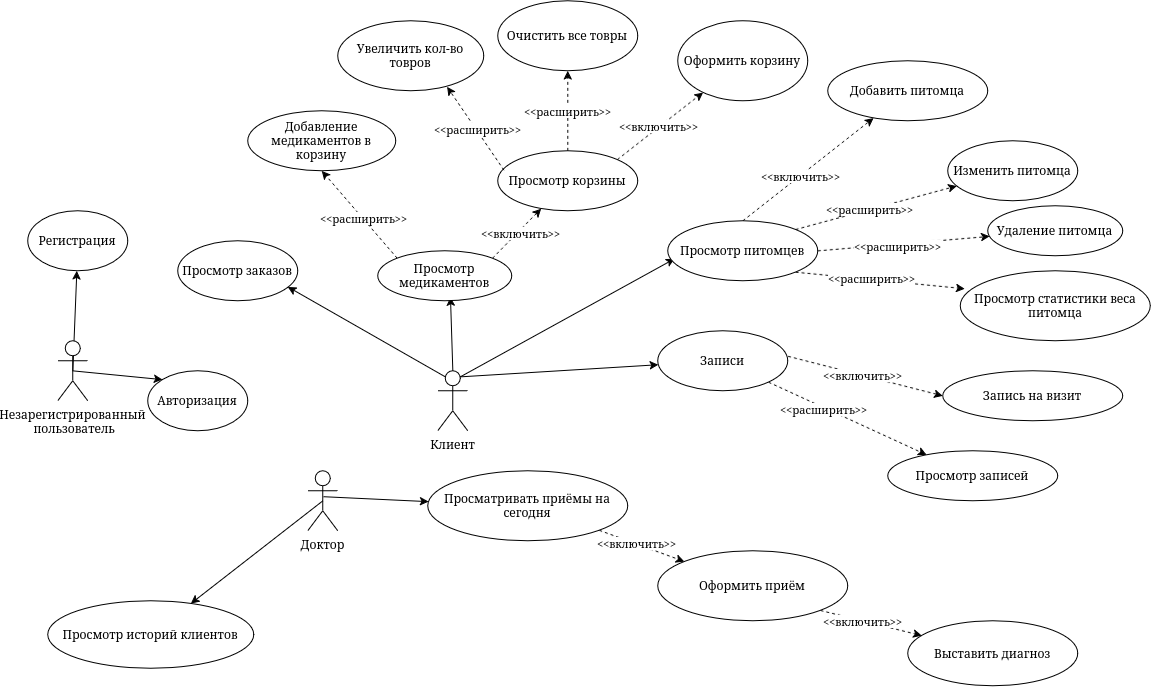

The diagram above was exported from draw.io. Its source (the exported page's mxGraphModel, read from the mxfile embedded in the PNG):
<mxGraphModel dx="1234" dy="806" grid="1" gridSize="10" guides="1" tooltips="1" connect="1" arrows="1" fold="1" page="1" pageScale="1" pageWidth="827" pageHeight="1169" math="0" shadow="0">
  <root>
    <mxCell id="0" />
    <mxCell id="1" parent="0" />
    <mxCell id="zj8MfFtGmjFxJhR6a5HF-70" edge="1" parent="1" source="zj8MfFtGmjFxJhR6a5HF-72" style="rounded=0;orthogonalLoop=1;jettySize=auto;html=1;exitX=0.5;exitY=0.5;exitDx=0;exitDy=0;exitPerimeter=0;" target="zj8MfFtGmjFxJhR6a5HF-73">
      <mxGeometry relative="1" as="geometry" />
    </mxCell>
    <mxCell id="zj8MfFtGmjFxJhR6a5HF-71" edge="1" parent="1" source="zj8MfFtGmjFxJhR6a5HF-72" style="rounded=0;orthogonalLoop=1;jettySize=auto;html=1;exitX=0.5;exitY=0.5;exitDx=0;exitDy=0;exitPerimeter=0;entryX=0;entryY=0;entryDx=0;entryDy=0;" target="zj8MfFtGmjFxJhR6a5HF-127">
      <mxGeometry relative="1" as="geometry" />
    </mxCell>
    <mxCell id="zj8MfFtGmjFxJhR6a5HF-72" parent="1" style="shape=umlActor;verticalLabelPosition=bottom;verticalAlign=top;html=1;" value="&lt;div&gt;Незарегистрированный&lt;/div&gt;&lt;div&gt;&amp;nbsp;пользователь&lt;/div&gt;" vertex="1">
      <mxGeometry height="60" width="30" x="348.33333333333337" y="505.34723917643237" as="geometry" />
    </mxCell>
    <mxCell id="zj8MfFtGmjFxJhR6a5HF-73" parent="1" style="ellipse;whiteSpace=wrap;html=1;" value="Регистрация" vertex="1">
      <mxGeometry height="60" width="100" x="318.33333333333337" y="375.34723917643237" as="geometry" />
    </mxCell>
    <mxCell id="zj8MfFtGmjFxJhR6a5HF-74" edge="1" parent="1" source="zj8MfFtGmjFxJhR6a5HF-77" style="rounded=0;orthogonalLoop=1;jettySize=auto;html=1;exitX=0.5;exitY=0;exitDx=0;exitDy=0;exitPerimeter=0;entryX=0.542;entryY=0.924;entryDx=0;entryDy=0;entryPerimeter=0;" target="zj8MfFtGmjFxJhR6a5HF-82">
      <mxGeometry relative="1" as="geometry">
        <mxPoint x="738.3333333333334" y="425.34723917643225" as="targetPoint" />
      </mxGeometry>
    </mxCell>
    <mxCell id="zj8MfFtGmjFxJhR6a5HF-75" edge="1" parent="1" source="zj8MfFtGmjFxJhR6a5HF-77" style="rounded=0;orthogonalLoop=1;jettySize=auto;html=1;exitX=0.75;exitY=0.1;exitDx=0;exitDy=0;exitPerimeter=0;entryX=0.045;entryY=0.632;entryDx=0;entryDy=0;entryPerimeter=0;" target="zj8MfFtGmjFxJhR6a5HF-102">
      <mxGeometry relative="1" as="geometry">
        <mxPoint x="828.3333333333334" y="525.3472391764324" as="targetPoint" />
      </mxGeometry>
    </mxCell>
    <mxCell id="zj8MfFtGmjFxJhR6a5HF-76" edge="1" parent="1" source="zj8MfFtGmjFxJhR6a5HF-77" style="rounded=0;orthogonalLoop=1;jettySize=auto;html=1;exitX=0.75;exitY=0.1;exitDx=0;exitDy=0;exitPerimeter=0;" target="zj8MfFtGmjFxJhR6a5HF-110" value="">
      <mxGeometry relative="1" as="geometry">
        <mxPoint x="878.3333333333334" y="625.3472391764324" as="targetPoint" />
      </mxGeometry>
    </mxCell>
    <mxCell id="zj8MfFtGmjFxJhR6a5HF-77" parent="1" style="shape=umlActor;verticalLabelPosition=bottom;verticalAlign=top;html=1;" value="Клиент" vertex="1">
      <mxGeometry height="60" width="30" x="728.3333333333334" y="535.3472391764324" as="geometry" />
    </mxCell>
    <mxCell id="zj8MfFtGmjFxJhR6a5HF-78" edge="1" parent="1" source="zj8MfFtGmjFxJhR6a5HF-82" style="rounded=0;orthogonalLoop=1;jettySize=auto;html=1;exitX=0;exitY=0;exitDx=0;exitDy=0;entryX=0.5;entryY=1;entryDx=0;entryDy=0;dashed=1;" target="zj8MfFtGmjFxJhR6a5HF-83">
      <mxGeometry relative="1" as="geometry" />
    </mxCell>
    <mxCell id="zj8MfFtGmjFxJhR6a5HF-79" connectable="0" parent="zj8MfFtGmjFxJhR6a5HF-78" style="edgeLabel;html=1;align=center;verticalAlign=middle;resizable=0;points=[];" value="&amp;lt;&amp;lt;расширить&amp;gt;&amp;gt;" vertex="1">
      <mxGeometry relative="1" x="-0.0871" as="geometry">
        <mxPoint as="offset" />
      </mxGeometry>
    </mxCell>
    <mxCell id="zj8MfFtGmjFxJhR6a5HF-80" edge="1" parent="1" source="zj8MfFtGmjFxJhR6a5HF-82" style="rounded=0;orthogonalLoop=1;jettySize=auto;html=1;exitX=1;exitY=0;exitDx=0;exitDy=0;dashed=1;" target="zj8MfFtGmjFxJhR6a5HF-88">
      <mxGeometry relative="1" as="geometry">
        <mxPoint x="828.3333333333334" y="375.34723917643237" as="targetPoint" />
      </mxGeometry>
    </mxCell>
    <mxCell id="zj8MfFtGmjFxJhR6a5HF-81" connectable="0" parent="zj8MfFtGmjFxJhR6a5HF-80" style="edgeLabel;html=1;align=center;verticalAlign=middle;resizable=0;points=[];" value="&amp;lt;&amp;lt;включить&amp;gt;&amp;gt;" vertex="1">
      <mxGeometry relative="1" x="0.0478" y="-2" as="geometry">
        <mxPoint as="offset" />
      </mxGeometry>
    </mxCell>
    <mxCell id="zj8MfFtGmjFxJhR6a5HF-82" parent="1" style="ellipse;whiteSpace=wrap;html=1;" value="Просмотр медикаментов" vertex="1">
      <mxGeometry height="50" width="134" x="668.3333333333334" y="415.34723917643237" as="geometry" />
    </mxCell>
    <mxCell id="zj8MfFtGmjFxJhR6a5HF-83" parent="1" style="ellipse;whiteSpace=wrap;html=1;" value="Добавление медикаментов в корзину" vertex="1">
      <mxGeometry height="60" width="148" x="538.3333333333334" y="275.34723917643237" as="geometry" />
    </mxCell>
    <mxCell id="zj8MfFtGmjFxJhR6a5HF-84" edge="1" parent="1" source="zj8MfFtGmjFxJhR6a5HF-88" style="rounded=0;orthogonalLoop=1;jettySize=auto;html=1;exitX=0.5;exitY=0;exitDx=0;exitDy=0;dashed=1;" target="zj8MfFtGmjFxJhR6a5HF-92">
      <mxGeometry relative="1" as="geometry">
        <mxPoint x="748.3333333333334" y="205.34723917643237" as="targetPoint" />
      </mxGeometry>
    </mxCell>
    <mxCell id="zj8MfFtGmjFxJhR6a5HF-85" connectable="0" parent="zj8MfFtGmjFxJhR6a5HF-84" style="edgeLabel;html=1;align=center;verticalAlign=middle;resizable=0;points=[];" value="&amp;lt;&amp;lt;расширить&amp;gt;&amp;gt;" vertex="1">
      <mxGeometry relative="1" x="-0.0152" y="1" as="geometry">
        <mxPoint as="offset" />
      </mxGeometry>
    </mxCell>
    <mxCell id="zj8MfFtGmjFxJhR6a5HF-86" edge="1" parent="1" source="zj8MfFtGmjFxJhR6a5HF-88" style="rounded=0;orthogonalLoop=1;jettySize=auto;html=1;exitX=1;exitY=0;exitDx=0;exitDy=0;dashed=1;" target="zj8MfFtGmjFxJhR6a5HF-93">
      <mxGeometry relative="1" as="geometry">
        <mxPoint x="898.3333333333334" y="245.34723917643237" as="targetPoint" />
      </mxGeometry>
    </mxCell>
    <mxCell id="zj8MfFtGmjFxJhR6a5HF-87" connectable="0" parent="zj8MfFtGmjFxJhR6a5HF-86" style="edgeLabel;html=1;align=center;verticalAlign=middle;resizable=0;points=[];" value="&amp;lt;&amp;lt;включить&amp;gt;&amp;gt;" vertex="1">
      <mxGeometry relative="1" x="-0.027" y="2" as="geometry">
        <mxPoint as="offset" />
      </mxGeometry>
    </mxCell>
    <mxCell id="zj8MfFtGmjFxJhR6a5HF-88" parent="1" style="ellipse;whiteSpace=wrap;html=1;" value="Просмотр корзины" vertex="1">
      <mxGeometry height="60" width="140" x="788.3333333333334" y="315.34723917643237" as="geometry" />
    </mxCell>
    <mxCell id="zj8MfFtGmjFxJhR6a5HF-89" parent="1" style="ellipse;whiteSpace=wrap;html=1;" value="Увеличить кол-во товров" vertex="1">
      <mxGeometry height="70" width="146" x="628.3333333333334" y="185.34723917643237" as="geometry" />
    </mxCell>
    <mxCell id="zj8MfFtGmjFxJhR6a5HF-90" edge="1" parent="1" source="zj8MfFtGmjFxJhR6a5HF-88" style="rounded=0;orthogonalLoop=1;jettySize=auto;html=1;entryX=0.749;entryY=0.944;entryDx=0;entryDy=0;entryPerimeter=0;dashed=1;exitX=0.044;exitY=0.322;exitDx=0;exitDy=0;exitPerimeter=0;" target="zj8MfFtGmjFxJhR6a5HF-89">
      <mxGeometry relative="1" as="geometry">
        <mxPoint x="718.3333333333334" y="325.34723917643237" as="sourcePoint" />
      </mxGeometry>
    </mxCell>
    <mxCell id="zj8MfFtGmjFxJhR6a5HF-91" connectable="0" parent="zj8MfFtGmjFxJhR6a5HF-90" style="edgeLabel;html=1;align=center;verticalAlign=middle;resizable=0;points=[];" value="&lt;div&gt;&amp;lt;&amp;lt;расширить&amp;gt;&amp;gt;&lt;/div&gt;" vertex="1">
      <mxGeometry relative="1" x="-0.0024" y="-1" as="geometry">
        <mxPoint as="offset" />
      </mxGeometry>
    </mxCell>
    <mxCell id="zj8MfFtGmjFxJhR6a5HF-92" parent="1" style="ellipse;whiteSpace=wrap;html=1;" value="Очистить все товры" vertex="1">
      <mxGeometry height="70" width="140" x="788.3333333333334" y="165.34723917643237" as="geometry" />
    </mxCell>
    <mxCell id="zj8MfFtGmjFxJhR6a5HF-93" parent="1" style="ellipse;whiteSpace=wrap;html=1;" value="Оформить корзину" vertex="1">
      <mxGeometry height="80" width="130" x="968.3333333333334" y="185.34723917643237" as="geometry" />
    </mxCell>
    <mxCell id="zj8MfFtGmjFxJhR6a5HF-94" edge="1" parent="1" source="zj8MfFtGmjFxJhR6a5HF-102" style="rounded=0;orthogonalLoop=1;jettySize=auto;html=1;exitX=0.5;exitY=0;exitDx=0;exitDy=0;dashed=1;" target="zj8MfFtGmjFxJhR6a5HF-103">
      <mxGeometry relative="1" as="geometry">
        <mxPoint x="908.3333333333334" y="425.34723917643237" as="targetPoint" />
      </mxGeometry>
    </mxCell>
    <mxCell id="zj8MfFtGmjFxJhR6a5HF-95" connectable="0" parent="zj8MfFtGmjFxJhR6a5HF-94" style="edgeLabel;html=1;align=center;verticalAlign=middle;resizable=0;points=[];" value="&amp;lt;&amp;lt;включить&amp;gt;&amp;gt;" vertex="1">
      <mxGeometry relative="1" x="-0.1164" as="geometry">
        <mxPoint as="offset" />
      </mxGeometry>
    </mxCell>
    <mxCell id="zj8MfFtGmjFxJhR6a5HF-96" edge="1" parent="1" source="zj8MfFtGmjFxJhR6a5HF-102" style="rounded=0;orthogonalLoop=1;jettySize=auto;html=1;exitX=1;exitY=0;exitDx=0;exitDy=0;dashed=1;" target="zj8MfFtGmjFxJhR6a5HF-104">
      <mxGeometry relative="1" as="geometry">
        <mxPoint x="1008.3333333333334" y="455.34723917643237" as="targetPoint" />
      </mxGeometry>
    </mxCell>
    <mxCell id="zj8MfFtGmjFxJhR6a5HF-97" connectable="0" parent="zj8MfFtGmjFxJhR6a5HF-96" style="edgeLabel;html=1;align=center;verticalAlign=middle;resizable=0;points=[];" value="&amp;lt;&amp;lt;расширить&amp;gt;&amp;gt;" vertex="1">
      <mxGeometry relative="1" x="-0.0879" y="1" as="geometry">
        <mxPoint as="offset" />
      </mxGeometry>
    </mxCell>
    <mxCell id="zj8MfFtGmjFxJhR6a5HF-98" edge="1" parent="1" source="zj8MfFtGmjFxJhR6a5HF-102" style="rounded=0;orthogonalLoop=1;jettySize=auto;html=1;exitX=1;exitY=0.5;exitDx=0;exitDy=0;dashed=1;" target="zj8MfFtGmjFxJhR6a5HF-105">
      <mxGeometry relative="1" as="geometry">
        <mxPoint x="1028.3333333333335" y="525.2093081419496" as="targetPoint" />
      </mxGeometry>
    </mxCell>
    <mxCell id="zj8MfFtGmjFxJhR6a5HF-99" connectable="0" parent="zj8MfFtGmjFxJhR6a5HF-98" style="edgeLabel;html=1;align=center;verticalAlign=middle;resizable=0;points=[];" value="&amp;lt;&amp;lt;расширить&amp;gt;&amp;gt;" vertex="1">
      <mxGeometry relative="1" x="-0.0904" y="-2" as="geometry">
        <mxPoint as="offset" />
      </mxGeometry>
    </mxCell>
    <mxCell id="zj8MfFtGmjFxJhR6a5HF-100" edge="1" parent="1" source="zj8MfFtGmjFxJhR6a5HF-102" style="rounded=0;orthogonalLoop=1;jettySize=auto;html=1;exitX=1;exitY=1;exitDx=0;exitDy=0;dashed=1;entryX=0.023;entryY=0.255;entryDx=0;entryDy=0;entryPerimeter=0;" target="zj8MfFtGmjFxJhR6a5HF-111">
      <mxGeometry relative="1" as="geometry">
        <mxPoint x="1108.3333333333335" y="515.3472391764324" as="targetPoint" />
      </mxGeometry>
    </mxCell>
    <mxCell id="zj8MfFtGmjFxJhR6a5HF-101" connectable="0" parent="zj8MfFtGmjFxJhR6a5HF-100" style="edgeLabel;html=1;align=center;verticalAlign=middle;resizable=0;points=[];" value="&amp;lt;&amp;lt;расширить&amp;gt;&amp;gt;" vertex="1">
      <mxGeometry relative="1" x="-0.1082" y="2" as="geometry">
        <mxPoint as="offset" />
      </mxGeometry>
    </mxCell>
    <mxCell id="zj8MfFtGmjFxJhR6a5HF-102" parent="1" style="ellipse;whiteSpace=wrap;html=1;" value="Просмотр питомцев" vertex="1">
      <mxGeometry height="60" width="150" x="958.3333333333334" y="385.34723917643237" as="geometry" />
    </mxCell>
    <mxCell id="zj8MfFtGmjFxJhR6a5HF-103" parent="1" style="ellipse;whiteSpace=wrap;html=1;" value="Добавить питомца" vertex="1">
      <mxGeometry height="60" width="160" x="1118.3333333333335" y="225.34723917643237" as="geometry" />
    </mxCell>
    <mxCell id="zj8MfFtGmjFxJhR6a5HF-104" parent="1" style="ellipse;whiteSpace=wrap;html=1;" value="Изменить питомца" vertex="1">
      <mxGeometry height="60" width="130" x="1238.3333333333335" y="305.34723917643237" as="geometry" />
    </mxCell>
    <mxCell id="zj8MfFtGmjFxJhR6a5HF-105" parent="1" style="ellipse;whiteSpace=wrap;html=1;" value="Удаление питомца" vertex="1">
      <mxGeometry height="50" width="135" x="1278.3333333333335" y="370.34723917643237" as="geometry" />
    </mxCell>
    <mxCell id="zj8MfFtGmjFxJhR6a5HF-106" edge="1" parent="1" source="zj8MfFtGmjFxJhR6a5HF-110" style="rounded=0;orthogonalLoop=1;jettySize=auto;html=1;exitX=1.002;exitY=0.425;exitDx=0;exitDy=0;dashed=1;exitPerimeter=0;entryX=0;entryY=0.5;entryDx=0;entryDy=0;" target="zj8MfFtGmjFxJhR6a5HF-112">
      <mxGeometry relative="1" as="geometry">
        <mxPoint x="1058.3333333333335" y="535.3472391764324" as="targetPoint" />
      </mxGeometry>
    </mxCell>
    <mxCell id="zj8MfFtGmjFxJhR6a5HF-107" connectable="0" parent="zj8MfFtGmjFxJhR6a5HF-106" style="edgeLabel;html=1;align=center;verticalAlign=middle;resizable=0;points=[];" value="&amp;lt;&amp;lt;включить&amp;gt;&amp;gt;" vertex="1">
      <mxGeometry relative="1" x="-0.0512" as="geometry">
        <mxPoint as="offset" />
      </mxGeometry>
    </mxCell>
    <mxCell id="zj8MfFtGmjFxJhR6a5HF-108" edge="1" parent="1" source="zj8MfFtGmjFxJhR6a5HF-110" style="rounded=0;orthogonalLoop=1;jettySize=auto;html=1;exitX=1;exitY=1;exitDx=0;exitDy=0;dashed=1;" target="zj8MfFtGmjFxJhR6a5HF-113">
      <mxGeometry relative="1" as="geometry">
        <mxPoint x="1138.3333333333335" y="655.3472391764324" as="targetPoint" />
      </mxGeometry>
    </mxCell>
    <mxCell id="zj8MfFtGmjFxJhR6a5HF-109" connectable="0" parent="zj8MfFtGmjFxJhR6a5HF-108" style="edgeLabel;html=1;align=center;verticalAlign=middle;resizable=0;points=[];" value="&amp;lt;&amp;lt;расширить&amp;gt;&amp;gt;" vertex="1">
      <mxGeometry relative="1" x="-0.3172" y="-1" as="geometry">
        <mxPoint y="1" as="offset" />
      </mxGeometry>
    </mxCell>
    <mxCell id="zj8MfFtGmjFxJhR6a5HF-110" parent="1" style="ellipse;whiteSpace=wrap;html=1;" value="&lt;div&gt;Записи&lt;/div&gt;" vertex="1">
      <mxGeometry height="60" width="130" x="948.3333333333334" y="495.34723917643237" as="geometry" />
    </mxCell>
    <mxCell id="zj8MfFtGmjFxJhR6a5HF-111" parent="1" style="ellipse;whiteSpace=wrap;html=1;" value="Просмотр статистики веса питомца" vertex="1">
      <mxGeometry height="70" width="190" x="1250.8333333333335" y="435.34723917643237" as="geometry" />
    </mxCell>
    <mxCell id="zj8MfFtGmjFxJhR6a5HF-112" parent="1" style="ellipse;whiteSpace=wrap;html=1;" value="Запись на визит" vertex="1">
      <mxGeometry height="50" width="180" x="1233.3333333333335" y="535.3472391764324" as="geometry" />
    </mxCell>
    <mxCell id="zj8MfFtGmjFxJhR6a5HF-113" parent="1" style="ellipse;whiteSpace=wrap;html=1;" value="Просмотр записей" vertex="1">
      <mxGeometry height="50" width="170" x="1178.3333333333335" y="615.3472391764324" as="geometry" />
    </mxCell>
    <mxCell id="zj8MfFtGmjFxJhR6a5HF-114" parent="1" style="ellipse;whiteSpace=wrap;html=1;" value="Просмотр заказов" vertex="1">
      <mxGeometry height="60" width="120" x="468.33333333333337" y="405.34723917643237" as="geometry" />
    </mxCell>
    <mxCell id="zj8MfFtGmjFxJhR6a5HF-115" edge="1" parent="1" source="zj8MfFtGmjFxJhR6a5HF-77" style="rounded=0;orthogonalLoop=1;jettySize=auto;html=1;exitX=0.25;exitY=0.1;exitDx=0;exitDy=0;exitPerimeter=0;">
      <mxGeometry relative="1" as="geometry">
        <mxPoint x="578.3333333333334" y="451.34723917643237" as="targetPoint" />
      </mxGeometry>
    </mxCell>
    <mxCell id="zj8MfFtGmjFxJhR6a5HF-116" edge="1" parent="1" source="zj8MfFtGmjFxJhR6a5HF-118" style="rounded=0;orthogonalLoop=1;jettySize=auto;html=1;exitX=0.525;exitY=0.431;exitDx=0;exitDy=0;exitPerimeter=0;" target="zj8MfFtGmjFxJhR6a5HF-121">
      <mxGeometry relative="1" as="geometry">
        <mxPoint x="618.3333333333334" y="765.3472391764324" as="targetPoint" />
      </mxGeometry>
    </mxCell>
    <mxCell id="zj8MfFtGmjFxJhR6a5HF-117" edge="1" parent="1" source="zj8MfFtGmjFxJhR6a5HF-118" style="rounded=0;orthogonalLoop=1;jettySize=auto;html=1;exitX=0.5;exitY=0.5;exitDx=0;exitDy=0;exitPerimeter=0;" target="zj8MfFtGmjFxJhR6a5HF-126">
      <mxGeometry relative="1" as="geometry">
        <mxPoint x="588.3333333333334" y="835.3472391764324" as="targetPoint" />
      </mxGeometry>
    </mxCell>
    <mxCell id="zj8MfFtGmjFxJhR6a5HF-118" parent="1" style="shape=umlActor;verticalLabelPosition=bottom;verticalAlign=top;html=1;" value="&lt;div&gt;Доктор&lt;/div&gt;" vertex="1">
      <mxGeometry height="60" width="30" x="598.3333333333334" y="635.3472391764324" as="geometry" />
    </mxCell>
    <mxCell id="zj8MfFtGmjFxJhR6a5HF-119" edge="1" parent="1" source="zj8MfFtGmjFxJhR6a5HF-121" style="rounded=0;orthogonalLoop=1;jettySize=auto;html=1;exitX=1;exitY=1;exitDx=0;exitDy=0;dashed=1;" target="zj8MfFtGmjFxJhR6a5HF-124">
      <mxGeometry relative="1" as="geometry">
        <mxPoint x="798.3333333333334" y="695.3472391764324" as="targetPoint" />
      </mxGeometry>
    </mxCell>
    <mxCell id="zj8MfFtGmjFxJhR6a5HF-120" connectable="0" parent="zj8MfFtGmjFxJhR6a5HF-119" style="edgeLabel;html=1;align=center;verticalAlign=middle;resizable=0;points=[];" value="&amp;lt;&amp;lt;включить&amp;gt;&amp;gt;" vertex="1">
      <mxGeometry relative="1" x="-0.1563" y="1" as="geometry">
        <mxPoint as="offset" />
      </mxGeometry>
    </mxCell>
    <mxCell id="zj8MfFtGmjFxJhR6a5HF-121" parent="1" style="ellipse;whiteSpace=wrap;html=1;" value="Просматривать приёмы на сегодня" vertex="1">
      <mxGeometry height="70" width="200" x="718.3333333333334" y="635.3472391764324" as="geometry" />
    </mxCell>
    <mxCell id="zj8MfFtGmjFxJhR6a5HF-122" edge="1" parent="1" source="zj8MfFtGmjFxJhR6a5HF-124" style="rounded=0;orthogonalLoop=1;jettySize=auto;html=1;exitX=1;exitY=1;exitDx=0;exitDy=0;dashed=1;" target="zj8MfFtGmjFxJhR6a5HF-125">
      <mxGeometry relative="1" as="geometry">
        <mxPoint x="1088.3333333333335" y="815.3472391764324" as="targetPoint" />
      </mxGeometry>
    </mxCell>
    <mxCell id="zj8MfFtGmjFxJhR6a5HF-123" connectable="0" parent="zj8MfFtGmjFxJhR6a5HF-122" style="edgeLabel;html=1;align=center;verticalAlign=middle;resizable=0;points=[];" value="&amp;lt;&amp;lt;включить&amp;gt;&amp;gt;" vertex="1">
      <mxGeometry relative="1" x="-0.1733" as="geometry">
        <mxPoint as="offset" />
      </mxGeometry>
    </mxCell>
    <mxCell id="zj8MfFtGmjFxJhR6a5HF-124" parent="1" style="ellipse;whiteSpace=wrap;html=1;" value="Оформить приём" vertex="1">
      <mxGeometry height="70" width="190" x="948.3333333333334" y="715.3472391764324" as="geometry" />
    </mxCell>
    <mxCell id="zj8MfFtGmjFxJhR6a5HF-125" parent="1" style="ellipse;whiteSpace=wrap;html=1;" value="Выставить диагноз" vertex="1">
      <mxGeometry height="65" width="170" x="1198.3333333333335" y="785.3472391764324" as="geometry" />
    </mxCell>
    <mxCell id="zj8MfFtGmjFxJhR6a5HF-126" parent="1" style="ellipse;whiteSpace=wrap;html=1;" value="Просмотр историй клиентов" vertex="1">
      <mxGeometry height="67.5" width="206" x="338.33333333333337" y="765.3472391764324" as="geometry" />
    </mxCell>
    <mxCell id="zj8MfFtGmjFxJhR6a5HF-127" parent="1" style="ellipse;whiteSpace=wrap;html=1;" value="&lt;div&gt;Авторизация&lt;/div&gt;" vertex="1">
      <mxGeometry height="60" width="100" x="438.33333333333337" y="535.3472391764324" as="geometry" />
    </mxCell>
    <mxCell id="zj8MfFtGmjFxJhR6a5HF-128" parent="1" style="text;whiteSpace=wrap;html=1;" value="&amp;nbsp;" vertex="1">
      <mxGeometry height="40" width="40" x="470" y="510" as="geometry" />
    </mxCell>
  </root>
</mxGraphModel>